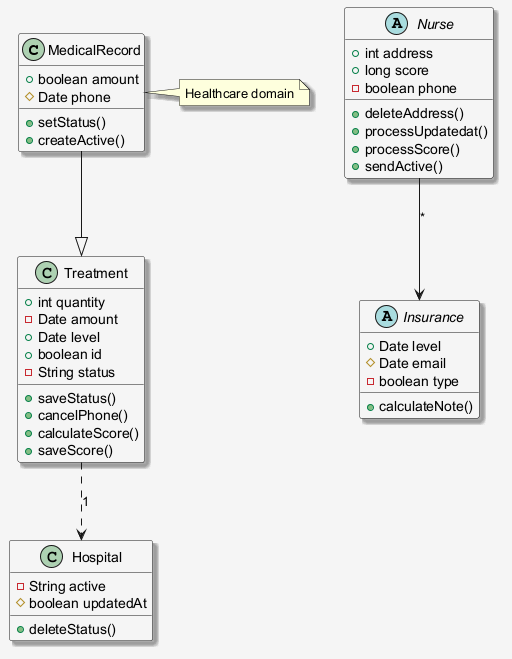

The diagram above was rendered by PlantUML. Its source (embedded in the PNG):
@startuml
skinparam shadowing false
skinparam backgroundColor #F5F5F5
skinparam shadowing true
class MedicalRecord {
  +boolean amount
  #Date phone
  +setStatus()
  +createActive()
}
class Hospital {
  -String active
  #boolean updatedAt
  +deleteStatus()
}
abstract class Insurance {
  +Date level
  #Date email
  -boolean type
  +calculateNote()
}
abstract class Nurse {
  +int address
  +long score
  -boolean phone
  +deleteAddress()
  +processUpdatedat()
  +processScore()
  +sendActive()
}
class Treatment {
  +int quantity
  -Date amount
  +Date level
  +boolean id
  -String status
  +saveStatus()
  +cancelPhone()
  +calculateScore()
  +saveScore()
}
MedicalRecord --|> Treatment
Nurse --> Insurance : "*"
Treatment ..> Hospital : "1"
note right of MedicalRecord : Healthcare domain
@enduml